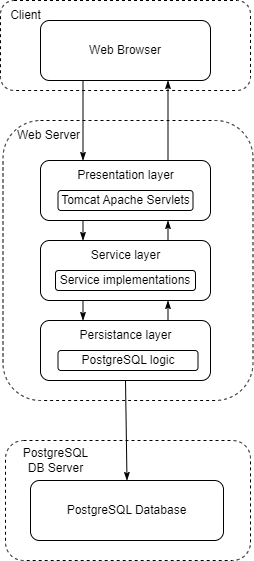

The diagram above was exported from draw.io. Its source (the exported page's mxGraphModel, read from the mxfile embedded in the PNG):
<mxGraphModel dx="691" dy="593" grid="1" gridSize="10" guides="1" tooltips="1" connect="1" arrows="1" fold="1" page="1" pageScale="1" pageWidth="850" pageHeight="1100" math="0" shadow="0">
  <root>
    <mxCell id="0" />
    <mxCell id="1" parent="0" />
    <mxCell id="Fm9U-O4wWL-gNubn4xSO-1" value="" style="rounded=1;whiteSpace=wrap;html=1;dashed=1;" vertex="1" parent="1">
      <mxGeometry x="290" y="60" width="250" height="90" as="geometry" />
    </mxCell>
    <mxCell id="Fm9U-O4wWL-gNubn4xSO-2" value="" style="rounded=1;whiteSpace=wrap;html=1;dashed=1;" vertex="1" parent="1">
      <mxGeometry x="292.5" y="180" width="250" height="280" as="geometry" />
    </mxCell>
    <mxCell id="Fm9U-O4wWL-gNubn4xSO-3" value="" style="rounded=1;whiteSpace=wrap;html=1;dashed=1;" vertex="1" parent="1">
      <mxGeometry x="295" y="500" width="245" height="120" as="geometry" />
    </mxCell>
    <mxCell id="Fm9U-O4wWL-gNubn4xSO-21" style="edgeStyle=none;rounded=0;orthogonalLoop=1;jettySize=auto;html=1;exitX=0.25;exitY=1;exitDx=0;exitDy=0;startArrow=none;startFill=0;endArrow=classicThin;endFill=1;entryX=0.25;entryY=0;entryDx=0;entryDy=0;" edge="1" parent="1" source="Fm9U-O4wWL-gNubn4xSO-4" target="Fm9U-O4wWL-gNubn4xSO-8">
      <mxGeometry relative="1" as="geometry">
        <mxPoint x="230" y="190" as="targetPoint" />
      </mxGeometry>
    </mxCell>
    <mxCell id="Fm9U-O4wWL-gNubn4xSO-4" value="Web Browser" style="rounded=1;whiteSpace=wrap;html=1;" vertex="1" parent="1">
      <mxGeometry x="330" y="80" width="170" height="60" as="geometry" />
    </mxCell>
    <mxCell id="Fm9U-O4wWL-gNubn4xSO-6" value="Client" style="text;html=1;align=center;verticalAlign=middle;resizable=0;points=[];autosize=1;strokeColor=none;fillColor=none;" vertex="1" parent="1">
      <mxGeometry x="290" y="60" width="50" height="30" as="geometry" />
    </mxCell>
    <mxCell id="Fm9U-O4wWL-gNubn4xSO-22" style="edgeStyle=none;rounded=0;orthogonalLoop=1;jettySize=auto;html=1;exitX=0.75;exitY=0;exitDx=0;exitDy=0;entryX=0.75;entryY=1;entryDx=0;entryDy=0;startArrow=none;startFill=0;endArrow=classicThin;endFill=1;" edge="1" parent="1" source="Fm9U-O4wWL-gNubn4xSO-8" target="Fm9U-O4wWL-gNubn4xSO-4">
      <mxGeometry relative="1" as="geometry" />
    </mxCell>
    <mxCell id="Fm9U-O4wWL-gNubn4xSO-8" value="" style="rounded=1;whiteSpace=wrap;html=1;align=center;" vertex="1" parent="1">
      <mxGeometry x="330" y="220" width="170" height="60" as="geometry" />
    </mxCell>
    <mxCell id="Fm9U-O4wWL-gNubn4xSO-25" style="edgeStyle=none;rounded=0;orthogonalLoop=1;jettySize=auto;html=1;exitX=0.25;exitY=1;exitDx=0;exitDy=0;entryX=0.25;entryY=0;entryDx=0;entryDy=0;startArrow=none;startFill=0;endArrow=classicThin;endFill=1;" edge="1" parent="1" source="Fm9U-O4wWL-gNubn4xSO-9" target="Fm9U-O4wWL-gNubn4xSO-10">
      <mxGeometry relative="1" as="geometry" />
    </mxCell>
    <mxCell id="Fm9U-O4wWL-gNubn4xSO-26" style="edgeStyle=none;rounded=0;orthogonalLoop=1;jettySize=auto;html=1;exitX=0.75;exitY=1;exitDx=0;exitDy=0;entryX=0.75;entryY=0;entryDx=0;entryDy=0;startArrow=classicThin;startFill=1;endArrow=none;endFill=0;" edge="1" parent="1" source="Fm9U-O4wWL-gNubn4xSO-9" target="Fm9U-O4wWL-gNubn4xSO-10">
      <mxGeometry relative="1" as="geometry" />
    </mxCell>
    <mxCell id="Fm9U-O4wWL-gNubn4xSO-9" value="" style="rounded=1;whiteSpace=wrap;html=1;" vertex="1" parent="1">
      <mxGeometry x="330" y="300" width="170" height="60" as="geometry" />
    </mxCell>
    <mxCell id="Fm9U-O4wWL-gNubn4xSO-27" style="edgeStyle=none;rounded=0;orthogonalLoop=1;jettySize=auto;html=1;exitX=0.5;exitY=1;exitDx=0;exitDy=0;entryX=0.5;entryY=0;entryDx=0;entryDy=0;startArrow=none;startFill=0;endArrow=classicThin;endFill=1;" edge="1" parent="1" source="Fm9U-O4wWL-gNubn4xSO-10" target="Fm9U-O4wWL-gNubn4xSO-19">
      <mxGeometry relative="1" as="geometry" />
    </mxCell>
    <mxCell id="Fm9U-O4wWL-gNubn4xSO-10" value="" style="rounded=1;whiteSpace=wrap;html=1;" vertex="1" parent="1">
      <mxGeometry x="330" y="380" width="170" height="60" as="geometry" />
    </mxCell>
    <mxCell id="Fm9U-O4wWL-gNubn4xSO-11" value="Presentation layer" style="text;html=1;align=center;verticalAlign=middle;resizable=0;points=[];autosize=1;strokeColor=none;fillColor=none;" vertex="1" parent="1">
      <mxGeometry x="355" y="220" width="120" height="30" as="geometry" />
    </mxCell>
    <mxCell id="Fm9U-O4wWL-gNubn4xSO-12" value="Service layer" style="text;html=1;align=center;verticalAlign=middle;resizable=0;points=[];autosize=1;strokeColor=none;fillColor=none;" vertex="1" parent="1">
      <mxGeometry x="370" y="300" width="90" height="30" as="geometry" />
    </mxCell>
    <mxCell id="Fm9U-O4wWL-gNubn4xSO-13" value="Persistance layer" style="text;html=1;align=center;verticalAlign=middle;resizable=0;points=[];autosize=1;strokeColor=none;fillColor=none;" vertex="1" parent="1">
      <mxGeometry x="355" y="380" width="120" height="30" as="geometry" />
    </mxCell>
    <mxCell id="Fm9U-O4wWL-gNubn4xSO-23" style="edgeStyle=none;rounded=0;orthogonalLoop=1;jettySize=auto;html=1;exitX=0.25;exitY=1;exitDx=0;exitDy=0;entryX=0.25;entryY=0;entryDx=0;entryDy=0;startArrow=none;startFill=0;endArrow=classicThin;endFill=1;" edge="1" parent="1" source="Fm9U-O4wWL-gNubn4xSO-8" target="Fm9U-O4wWL-gNubn4xSO-9">
      <mxGeometry relative="1" as="geometry" />
    </mxCell>
    <mxCell id="Fm9U-O4wWL-gNubn4xSO-14" value="Tomcat Apache Servlets" style="rounded=1;whiteSpace=wrap;html=1;" vertex="1" parent="1">
      <mxGeometry x="347.5" y="250" width="135" height="20" as="geometry" />
    </mxCell>
    <mxCell id="Fm9U-O4wWL-gNubn4xSO-24" style="edgeStyle=none;rounded=0;orthogonalLoop=1;jettySize=auto;html=1;exitX=0.75;exitY=0;exitDx=0;exitDy=0;entryX=0.75;entryY=1;entryDx=0;entryDy=0;startArrow=none;startFill=0;endArrow=classicThin;endFill=1;" edge="1" parent="1" source="Fm9U-O4wWL-gNubn4xSO-9" target="Fm9U-O4wWL-gNubn4xSO-8">
      <mxGeometry relative="1" as="geometry" />
    </mxCell>
    <mxCell id="Fm9U-O4wWL-gNubn4xSO-15" value="Service implementations" style="rounded=1;whiteSpace=wrap;html=1;" vertex="1" parent="1">
      <mxGeometry x="345" y="330" width="140" height="20" as="geometry" />
    </mxCell>
    <mxCell id="Fm9U-O4wWL-gNubn4xSO-17" value="PostgreSQL logic" style="rounded=1;whiteSpace=wrap;html=1;" vertex="1" parent="1">
      <mxGeometry x="347.5" y="410" width="140" height="20" as="geometry" />
    </mxCell>
    <mxCell id="Fm9U-O4wWL-gNubn4xSO-18" value="PostgreSQL &lt;br&gt;DB Server" style="text;html=1;align=center;verticalAlign=middle;resizable=0;points=[];autosize=1;strokeColor=none;fillColor=none;" vertex="1" parent="1">
      <mxGeometry x="300" y="500" width="90" height="40" as="geometry" />
    </mxCell>
    <mxCell id="Fm9U-O4wWL-gNubn4xSO-19" value="PostgreSQL Database" style="rounded=1;whiteSpace=wrap;html=1;" vertex="1" parent="1">
      <mxGeometry x="320" y="540" width="193" height="60" as="geometry" />
    </mxCell>
    <mxCell id="Fm9U-O4wWL-gNubn4xSO-20" value="Web Server" style="text;html=1;align=center;verticalAlign=middle;resizable=0;points=[];autosize=1;strokeColor=none;fillColor=none;" vertex="1" parent="1">
      <mxGeometry x="292.5" y="180" width="90" height="30" as="geometry" />
    </mxCell>
  </root>
</mxGraphModel>